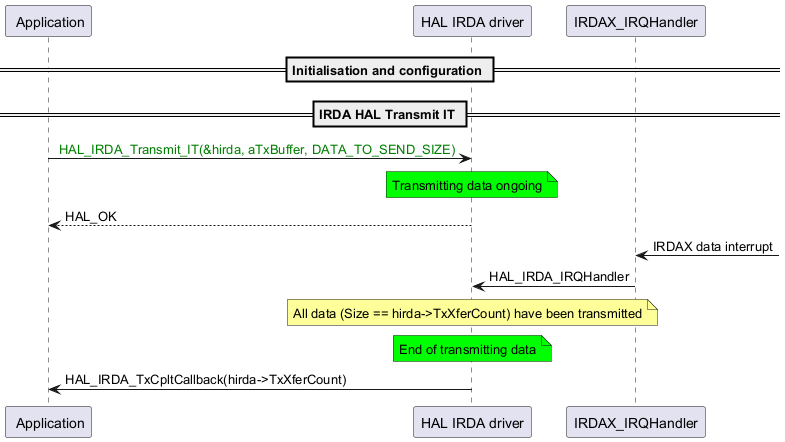

The diagram above was rendered by PlantUML. Its source (embedded in the PNG):
@startuml
participant " Application" as p1
participant "HAL IRDA driver" as p2
participant "IRDAX_IRQHandler" as p3

== Initialisation and configuration ==
== IRDA HAL Transmit IT ==

p1->p2: <color: green> HAL_IRDA_Transmit_IT(&hirda, aTxBuffer, DATA_TO_SEND_SIZE)
note over p2 #00FF00
Transmitting data ongoing
end note
p2-->p1: HAL_OK
p3<-: IRDAX data interrupt
p3->p2: HAL_IRDA_IRQHandler
note over p2 #FFFF99
All data (Size == hirda->TxXferCount) have been transmitted
end note
note over p2 #00FF00
End of transmitting data
end note
p2->p1: HAL_IRDA_TxCpltCallback(hirda->TxXferCount)

@enduml